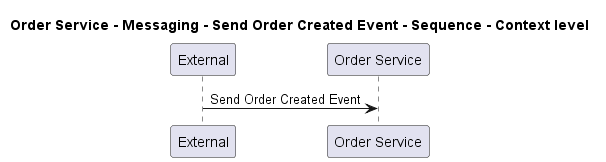

The diagram above was rendered by PlantUML. Its source (embedded in the PNG):
@startuml
!pragma layout smetana

title Order Service - Messaging - Send Order Created Event - Sequence - Context level

participant "External" as C4InterFlow.SoftwareSystems.ExternalSystem
participant "Order Service" as ECommercePlatform.SoftwareSystems.OrderService

C4InterFlow.SoftwareSystems.ExternalSystem -> ECommercePlatform.SoftwareSystems.OrderService : Send Order Created Event


@enduml